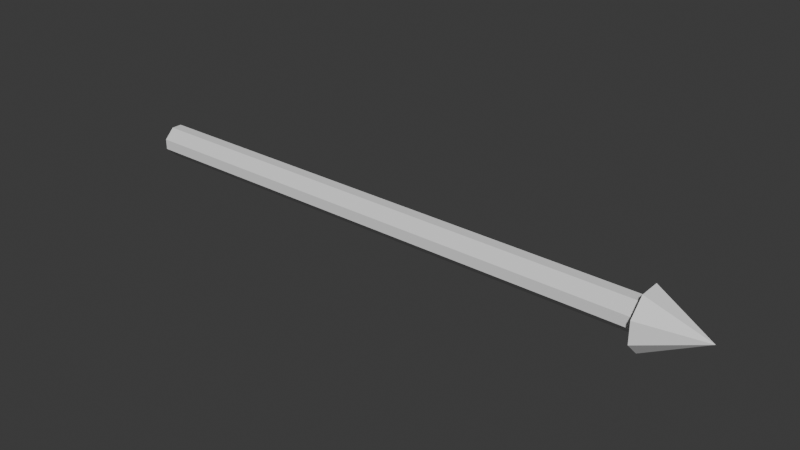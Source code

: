 # Source: ArrowWithHead.blend  (saved by Blender 4.1.24; exported with 4.5.12 LTS)
import bpy
from mathutils import Matrix  # noqa: F401  (used for matrix-valued properties, if any)

bpy.ops.wm.read_factory_settings(use_empty=True)
scene = bpy.context.scene
scene.name = 'Scene'

# ---- collections
col_collection = bpy.data.collections.new('Collection'); scene.collection.children.link(col_collection)

# ---- world
world_world = bpy.data.worlds.new('World'); scene.world = world_world
world_world.use_nodes = True; world_world.node_tree.nodes.clear()
_N = world_world.node_tree.nodes; _L = world_world.node_tree.links
n0 = _N.new('ShaderNodeOutputWorld'); n0.name = 'World Output'; n0.location = (300, 300)
n1 = _N.new('ShaderNodeBackground'); n1.name = 'Background'; n1.location = (10, 300)
n1.inputs[0].default_value = (0.05088, 0.05088, 0.05088, 1.0)
_L.new(n1.outputs[0], n0.inputs[0])
n0.is_active_output = True
world_world.color = (0.05088, 0.05088, 0.05088)
world_world.use_sun_shadow = False
world_world.sun_shadow_jitter_overblur = 0.0

# ---- meshes
me_cube_004 = bpy.data.meshes.new('Cube.004')
me_cube_004.from_pydata([(-0.9053, -0.3458, -1.0), (-0.9053, -1.0, -0.3458), (-0.9053, -1.0, 0.3458), (-0.9053, -0.3458, 1.0), (-0.9053, 1.0, -0.3458), (-0.9053, 0.3458, -1.0), (-0.9053, 0.3458, 1.0), (-0.9053, 1.0, 0.3458), (0.9053, -1.0, -0.3458), (0.9053, -0.3458, -1.0), (0.9053, -0.3458, 1.0), (0.9053, -1.0, 0.3458), (0.9053, 0.3458, -1.0), (0.9053, 1.0, -0.3458), (0.9053, 1.0, 0.3458), (0.9053, 0.3458, 1.0), (0.8469, 0.3458, -1.0), (0.7885, 0.3458, -1.0), (0.7301, 0.3458, -1.0), (0.6717, 0.3458, -1.0), (0.6133, 0.3458, -1.0), (0.5549, 0.3458, -1.0), (0.4965, 0.3458, -1.0), (0.4381, 0.3458, -1.0), (0.3797, 0.3458, -1.0), (0.3212, 0.3458, -1.0), (0.2628, 0.3458, -1.0), (0.2044, 0.3458, -1.0), (0.146, 0.3458, -1.0), (0.08761, 0.3458, -1.0), (0.0292, 0.3458, -1.0), (-0.0292, 0.3458, -1.0), (-0.08761, 0.3458, -1.0), (-0.146, 0.3458, -1.0), (-0.2044, 0.3458, -1.0), (-0.2628, 0.3458, -1.0), (-0.3212, 0.3458, -1.0), (-0.3797, 0.3458, -1.0), (-0.4381, 0.3458, -1.0), (-0.4965, 0.3458, -1.0), (-0.5549, 0.3458, -1.0), (-0.6133, 0.3458, -1.0), (-0.6717, 0.3458, -1.0), (-0.7301, 0.3458, -1.0), (-0.7885, 0.3458, -1.0), (-0.8469, 0.3458, -1.0), (-0.8469, 1.0, -0.3458), (-0.7885, 1.0, -0.3458), (-0.7301, 1.0, -0.3458), (-0.6717, 1.0, -0.3458), (-0.6133, 1.0, -0.3458), (-0.5549, 1.0, -0.3458), (-0.4965, 1.0, -0.3458), (-0.4381, 1.0, -0.3458), (-0.3797, 1.0, -0.3458), (-0.3212, 1.0, -0.3458), (-0.2628, 1.0, -0.3458), (-0.2044, 1.0, -0.3458), (-0.146, 1.0, -0.3458), (-0.08761, 1.0, -0.3458), (-0.0292, 1.0, -0.3458), (0.0292, 1.0, -0.3458), (0.08761, 1.0, -0.3458), (0.146, 1.0, -0.3458), (0.2044, 1.0, -0.3458), (0.2628, 1.0, -0.3458), (0.3212, 1.0, -0.3458), (0.3797, 1.0, -0.3458), (0.4381, 1.0, -0.3458), (0.4965, 1.0, -0.3458), (0.5549, 1.0, -0.3458), (0.6133, 1.0, -0.3458), (0.6717, 1.0, -0.3458), (0.7301, 1.0, -0.3458), (0.7885, 1.0, -0.3458), (0.8469, 1.0, -0.3458), (-0.8469, 0.3458, 1.0), (-0.7885, 0.3458, 1.0), (-0.7301, 0.3458, 1.0), (-0.6717, 0.3458, 1.0), (-0.6133, 0.3458, 1.0), (-0.5549, 0.3458, 1.0), (-0.4965, 0.3458, 1.0), (-0.4381, 0.3458, 1.0), (-0.3797, 0.3458, 1.0), (-0.3212, 0.3458, 1.0), (-0.2628, 0.3458, 1.0), (-0.2044, 0.3458, 1.0), (-0.146, 0.3458, 1.0), (-0.08761, 0.3458, 1.0), (-0.0292, 0.3458, 1.0), (0.0292, 0.3458, 1.0), (0.08761, 0.3458, 1.0), (0.146, 0.3458, 1.0), (0.2044, 0.3458, 1.0), (0.2628, 0.3458, 1.0), (0.3212, 0.3458, 1.0), (0.3797, 0.3458, 1.0), (0.4381, 0.3458, 1.0), (0.4965, 0.3458, 1.0), (0.5549, 0.3458, 1.0), (0.6133, 0.3458, 1.0), (0.6717, 0.3458, 1.0), (0.7301, 0.3458, 1.0), (0.7885, 0.3458, 1.0), (0.8469, 0.3458, 1.0), (0.8469, 1.0, 0.3458), (0.7885, 1.0, 0.3458), (0.7301, 1.0, 0.3458), (0.6717, 1.0, 0.3458), (0.6133, 1.0, 0.3458), (0.5549, 1.0, 0.3458), (0.4965, 1.0, 0.3458), (0.4381, 1.0, 0.3458), (0.3797, 1.0, 0.3458), (0.3212, 1.0, 0.3458), (0.2628, 1.0, 0.3458), (0.2044, 1.0, 0.3458), (0.146, 1.0, 0.3458), (0.08761, 1.0, 0.3458), (0.0292, 1.0, 0.3458), (-0.0292, 1.0, 0.3458), (-0.08761, 1.0, 0.3458), (-0.146, 1.0, 0.3458), (-0.2044, 1.0, 0.3458), (-0.2628, 1.0, 0.3458), (-0.3212, 1.0, 0.3458), (-0.3797, 1.0, 0.3458), (-0.4381, 1.0, 0.3458), (-0.4965, 1.0, 0.3458), (-0.5549, 1.0, 0.3458), (-0.6133, 1.0, 0.3458), (-0.6717, 1.0, 0.3458), (-0.7301, 1.0, 0.3458), (-0.7885, 1.0, 0.3458), (-0.8469, 1.0, 0.3458), (-0.8469, -0.3458, -1.0), (-0.7885, -0.3458, -1.0), (-0.7301, -0.3458, -1.0), (-0.6717, -0.3458, -1.0), (-0.6133, -0.3458, -1.0), (-0.5549, -0.3458, -1.0), (-0.4965, -0.3458, -1.0), (-0.4381, -0.3458, -1.0), (-0.3797, -0.3458, -1.0), (-0.3212, -0.3458, -1.0), (-0.2628, -0.3458, -1.0), (-0.2044, -0.3458, -1.0), (-0.146, -0.3458, -1.0), (-0.08761, -0.3458, -1.0), (-0.0292, -0.3458, -1.0), (0.0292, -0.3458, -1.0), (0.08761, -0.3458, -1.0), (0.146, -0.3458, -1.0), (0.2044, -0.3458, -1.0), (0.2628, -0.3458, -1.0), (0.3212, -0.3458, -1.0), (0.3797, -0.3458, -1.0), (0.4381, -0.3458, -1.0), (0.4965, -0.3458, -1.0), (0.5549, -0.3458, -1.0), (0.6133, -0.3458, -1.0), (0.6717, -0.3458, -1.0), (0.7301, -0.3458, -1.0), (0.7885, -0.3458, -1.0), (0.8469, -0.3458, -1.0), (0.8469, -1.0, -0.3458), (0.7885, -1.0, -0.3458), (0.7301, -1.0, -0.3458), (0.6717, -1.0, -0.3458), (0.6133, -1.0, -0.3458), (0.5549, -1.0, -0.3458), (0.4965, -1.0, -0.3458), (0.4381, -1.0, -0.3458), (0.3797, -1.0, -0.3458), (0.3212, -1.0, -0.3458), (0.2628, -1.0, -0.3458), (0.2044, -1.0, -0.3458), (0.146, -1.0, -0.3458), (0.08761, -1.0, -0.3458), (0.0292, -1.0, -0.3458), (-0.0292, -1.0, -0.3458), (-0.08761, -1.0, -0.3458), (-0.146, -1.0, -0.3458), (-0.2044, -1.0, -0.3458), (-0.2628, -1.0, -0.3458), (-0.3212, -1.0, -0.3458), (-0.3797, -1.0, -0.3458), (-0.4381, -1.0, -0.3458), (-0.4965, -1.0, -0.3458), (-0.5549, -1.0, -0.3458), (-0.6133, -1.0, -0.3458), (-0.6717, -1.0, -0.3458), (-0.7301, -1.0, -0.3458), (-0.7885, -1.0, -0.3458), (-0.8469, -1.0, -0.3458), (0.8469, -0.3458, 1.0), (0.7885, -0.3458, 1.0), (0.7301, -0.3458, 1.0), (0.6717, -0.3458, 1.0), (0.6133, -0.3458, 1.0), (0.5549, -0.3458, 1.0), (0.4965, -0.3458, 1.0), (0.4381, -0.3458, 1.0), (0.3797, -0.3458, 1.0), (0.3212, -0.3458, 1.0), (0.2628, -0.3458, 1.0), (0.2044, -0.3458, 1.0), (0.146, -0.3458, 1.0), (0.08761, -0.3458, 1.0), (0.0292, -0.3458, 1.0), (-0.0292, -0.3458, 1.0), (-0.08761, -0.3458, 1.0), (-0.146, -0.3458, 1.0), (-0.2044, -0.3458, 1.0), (-0.2628, -0.3458, 1.0), (-0.3212, -0.3458, 1.0), (-0.3797, -0.3458, 1.0), (-0.4381, -0.3458, 1.0), (-0.4965, -0.3458, 1.0), (-0.5549, -0.3458, 1.0), (-0.6133, -0.3458, 1.0), (-0.6717, -0.3458, 1.0), (-0.7301, -0.3458, 1.0), (-0.7885, -0.3458, 1.0), (-0.8469, -0.3458, 1.0), (-0.8469, -1.0, 0.3458), (-0.7885, -1.0, 0.3458), (-0.7301, -1.0, 0.3458), (-0.6717, -1.0, 0.3458), (-0.6133, -1.0, 0.3458), (-0.5549, -1.0, 0.3458), (-0.4965, -1.0, 0.3458), (-0.4381, -1.0, 0.3458), (-0.3797, -1.0, 0.3458), (-0.3212, -1.0, 0.3458), (-0.2628, -1.0, 0.3458), (-0.2044, -1.0, 0.3458), (-0.146, -1.0, 0.3458), (-0.08761, -1.0, 0.3458), (-0.0292, -1.0, 0.3458), (0.0292, -1.0, 0.3458), (0.08761, -1.0, 0.3458), (0.146, -1.0, 0.3458), (0.2044, -1.0, 0.3458), (0.2628, -1.0, 0.3458), (0.3212, -1.0, 0.3458), (0.3797, -1.0, 0.3458), (0.4381, -1.0, 0.3458), (0.4965, -1.0, 0.3458), (0.5549, -1.0, 0.3458), (0.6133, -1.0, 0.3458), (0.6717, -1.0, 0.3458), (0.7301, -1.0, 0.3458), (0.7885, -1.0, 0.3458), (0.8469, -1.0, 0.3458), (0.906, 1.737, -0.7697), (0.906, 0.7321, -1.793), (0.906, -0.7019, -1.805), (0.906, -1.725, -0.7999), (0.906, -1.737, 0.6342), (0.906, -0.7321, 1.657), (0.906, 0.7019, 1.67), (0.906, 1.725, 0.6644), (1.095, -9.184e-08, -0.06776)], [], [(195, 226, 2, 1), (12, 13, 14, 15, 10, 11, 8, 9), (76, 6, 3, 225), (0, 1, 2, 3, 6, 7, 4, 5), (75, 106, 14, 13), (45, 5, 4, 46), (105, 15, 14, 106), (165, 9, 8, 166), (225, 3, 2, 226), (16, 12, 9, 165), (5, 45, 136, 0), (45, 44, 137, 136), (44, 43, 138, 137), (43, 42, 139, 138), (42, 41, 140, 139), (41, 40, 141, 140), (40, 39, 142, 141), (39, 38, 143, 142), (38, 37, 144, 143), (37, 36, 145, 144), (36, 35, 146, 145), (35, 34, 147, 146), (34, 33, 148, 147), (33, 32, 149, 148), (32, 31, 150, 149), (31, 30, 151, 150), (30, 29, 152, 151), (29, 28, 153, 152), (28, 27, 154, 153), (27, 26, 155, 154), (26, 25, 156, 155), (25, 24, 157, 156), (24, 23, 158, 157), (23, 22, 159, 158), (22, 21, 160, 159), (21, 20, 161, 160), (20, 19, 162, 161), (19, 18, 163, 162), (18, 17, 164, 163), (17, 16, 165, 164), (10, 196, 255, 11), (196, 197, 254, 255), (197, 198, 253, 254), (198, 199, 252, 253), (199, 200, 251, 252), (200, 201, 250, 251), (201, 202, 249, 250), (202, 203, 248, 249), (203, 204, 247, 248), (204, 205, 246, 247), (205, 206, 245, 246), (206, 207, 244, 245), (207, 208, 243, 244), (208, 209, 242, 243), (209, 210, 241, 242), (210, 211, 240, 241), (211, 212, 239, 240), (212, 213, 238, 239), (213, 214, 237, 238), (214, 215, 236, 237), (215, 216, 235, 236), (216, 217, 234, 235), (217, 218, 233, 234), (218, 219, 232, 233), (219, 220, 231, 232), (220, 221, 230, 231), (221, 222, 229, 230), (222, 223, 228, 229), (223, 224, 227, 228), (224, 225, 226, 227), (0, 136, 195, 1), (136, 137, 194, 195), (137, 138, 193, 194), (138, 139, 192, 193), (139, 140, 191, 192), (140, 141, 190, 191), (141, 142, 189, 190), (142, 143, 188, 189), (143, 144, 187, 188), (144, 145, 186, 187), (145, 146, 185, 186), (146, 147, 184, 185), (147, 148, 183, 184), (148, 149, 182, 183), (149, 150, 181, 182), (150, 151, 180, 181), (151, 152, 179, 180), (152, 153, 178, 179), (153, 154, 177, 178), (154, 155, 176, 177), (155, 156, 175, 176), (156, 157, 174, 175), (157, 158, 173, 174), (158, 159, 172, 173), (159, 160, 171, 172), (160, 161, 170, 171), (161, 162, 169, 170), (162, 163, 168, 169), (163, 164, 167, 168), (164, 165, 166, 167), (6, 76, 135, 7), (76, 77, 134, 135), (77, 78, 133, 134), (78, 79, 132, 133), (79, 80, 131, 132), (80, 81, 130, 131), (81, 82, 129, 130), (82, 83, 128, 129), (83, 84, 127, 128), (84, 85, 126, 127), (85, 86, 125, 126), (86, 87, 124, 125), (87, 88, 123, 124), (88, 89, 122, 123), (89, 90, 121, 122), (90, 91, 120, 121), (91, 92, 119, 120), (92, 93, 118, 119), (93, 94, 117, 118), (94, 95, 116, 117), (95, 96, 115, 116), (96, 97, 114, 115), (97, 98, 113, 114), (98, 99, 112, 113), (99, 100, 111, 112), (100, 101, 110, 111), (101, 102, 109, 110), (102, 103, 108, 109), (103, 104, 107, 108), (104, 105, 106, 107), (12, 16, 75, 13), (16, 17, 74, 75), (17, 18, 73, 74), (18, 19, 72, 73), (19, 20, 71, 72), (20, 21, 70, 71), (21, 22, 69, 70), (22, 23, 68, 69), (23, 24, 67, 68), (24, 25, 66, 67), (25, 26, 65, 66), (26, 27, 64, 65), (27, 28, 63, 64), (28, 29, 62, 63), (29, 30, 61, 62), (30, 31, 60, 61), (31, 32, 59, 60), (32, 33, 58, 59), (33, 34, 57, 58), (34, 35, 56, 57), (35, 36, 55, 56), (36, 37, 54, 55), (37, 38, 53, 54), (38, 39, 52, 53), (39, 40, 51, 52), (40, 41, 50, 51), (41, 42, 49, 50), (42, 43, 48, 49), (43, 44, 47, 48), (44, 45, 46, 47), (4, 7, 135, 46), (46, 135, 134, 47), (47, 134, 133, 48), (48, 133, 132, 49), (49, 132, 131, 50), (50, 131, 130, 51), (51, 130, 129, 52), (52, 129, 128, 53), (53, 128, 127, 54), (54, 127, 126, 55), (55, 126, 125, 56), (56, 125, 124, 57), (57, 124, 123, 58), (58, 123, 122, 59), (59, 122, 121, 60), (60, 121, 120, 61), (61, 120, 119, 62), (62, 119, 118, 63), (63, 118, 117, 64), (64, 117, 116, 65), (65, 116, 115, 66), (66, 115, 114, 67), (67, 114, 113, 68), (68, 113, 112, 69), (69, 112, 111, 70), (70, 111, 110, 71), (71, 110, 109, 72), (72, 109, 108, 73), (73, 108, 107, 74), (74, 107, 106, 75), (15, 105, 196, 10), (105, 104, 197, 196), (104, 103, 198, 197), (103, 102, 199, 198), (102, 101, 200, 199), (101, 100, 201, 200), (100, 99, 202, 201), (99, 98, 203, 202), (98, 97, 204, 203), (97, 96, 205, 204), (96, 95, 206, 205), (95, 94, 207, 206), (94, 93, 208, 207), (93, 92, 209, 208), (92, 91, 210, 209), (91, 90, 211, 210), (90, 89, 212, 211), (89, 88, 213, 212), (88, 87, 214, 213), (87, 86, 215, 214), (86, 85, 216, 215), (85, 84, 217, 216), (84, 83, 218, 217), (83, 82, 219, 218), (82, 81, 220, 219), (81, 80, 221, 220), (80, 79, 222, 221), (79, 78, 223, 222), (78, 77, 224, 223), (77, 76, 225, 224), (8, 11, 255, 166), (166, 255, 254, 167), (167, 254, 253, 168), (168, 253, 252, 169), (169, 252, 251, 170), (170, 251, 250, 171), (171, 250, 249, 172), (172, 249, 248, 173), (173, 248, 247, 174), (174, 247, 246, 175), (175, 246, 245, 176), (176, 245, 244, 177), (177, 244, 243, 178), (178, 243, 242, 179), (179, 242, 241, 180), (180, 241, 240, 181), (181, 240, 239, 182), (182, 239, 238, 183), (183, 238, 237, 184), (184, 237, 236, 185), (185, 236, 235, 186), (186, 235, 234, 187), (187, 234, 233, 188), (188, 233, 232, 189), (189, 232, 231, 190), (190, 231, 230, 191), (191, 230, 229, 192), (192, 229, 228, 193), (193, 228, 227, 194), (194, 227, 226, 195), (256, 264, 257), (257, 264, 258), (258, 264, 259), (259, 264, 260), (260, 264, 261), (261, 264, 262), (256, 257, 258, 259, 260, 261, 262, 263), (262, 264, 263), (263, 264, 256)])
_uv = me_cube_004.uv_layers.new(name='UVMap')
_uv.uv.foreach_set('vector', [0.4568, 0.9919, 0.5432, 0.9919, 0.5432, 1.0, 0.4568, 1.0, 0.375, 0.5818, 0.4568, 0.5, 0.5432, 0.5, 0.625, 0.5818, 0.625, 0.6682, 0.5432, 0.75, 0.4568, 0.75, 0.375, 0.6682, 0.8669, 0.5818, 0.875, 0.5818, 0.875, 0.6682, 0.8669, 0.6682, 0.375, 0.08177, 0.4568, 0.0, 0.5432, 0.0, 0.625, 0.08177, 0.625, 0.1682, 0.5432, 0.25, 0.4568, 0.25, 0.375, 0.1682, 0.4568, 0.4919, 0.5432, 0.4919, 0.5432, 0.5, 0.4568, 0.5, 0.1331, 0.5818, 0.125, 0.5818, 0.125, 0.5, 0.1331, 0.5, 0.625, 0.4919, 0.625, 0.5, 0.5432, 0.5, 0.5432, 0.4919, 0.3669, 0.6682, 0.375, 0.6682, 0.375, 0.75, 0.3669, 0.75, 0.625, 0.9919, 0.625, 1.0, 0.5432, 1.0, 0.5432, 0.9919, 0.3669, 0.5818, 0.375, 0.5818, 0.375, 0.6682, 0.3669, 0.6682, 0.125, 0.5818, 0.1331, 0.5818, 0.1331, 0.6682, 0.125, 0.6682, 0.1331, 0.5818, 0.1411, 0.5818, 0.1411, 0.6682, 0.1331, 0.6682, 0.1411, 0.5818, 0.1492, 0.5818, 0.1492, 0.6682, 0.1411, 0.6682, 0.1492, 0.5818, 0.1573, 0.5818, 0.1573, 0.6682, 0.1492, 0.6682, 0.1573, 0.5818, 0.1653, 0.5818, 0.1653, 0.6682, 0.1573, 0.6682, 0.1653, 0.5818, 0.1734, 0.5818, 0.1734, 0.6682, 0.1653, 0.6682, 0.1734, 0.5818, 0.1815, 0.5818, 0.1815, 0.6682, 0.1734, 0.6682, 0.1815, 0.5818, 0.1895, 0.5818, 0.1895, 0.6682, 0.1815, 0.6682, 0.1895, 0.5818, 0.1976, 0.5818, 0.1976, 0.6682, 0.1895, 0.6682, 0.1976, 0.5818, 0.2056, 0.5818, 0.2056, 0.6682, 0.1976, 0.6682, 0.2056, 0.5818, 0.2137, 0.5818, 0.2137, 0.6682, 0.2056, 0.6682, 0.2137, 0.5818, 0.2218, 0.5818, 0.2218, 0.6682, 0.2137, 0.6682, 0.2218, 0.5818, 0.2298, 0.5818, 0.2298, 0.6682, 0.2218, 0.6682, 0.2298, 0.5818, 0.2379, 0.5818, 0.2379, 0.6682, 0.2298, 0.6682, 0.2379, 0.5818, 0.246, 0.5818, 0.246, 0.6682, 0.2379, 0.6682, 0.246, 0.5818, 0.254, 0.5818, 0.254, 0.6682, 0.246, 0.6682, 0.254, 0.5818, 0.2621, 0.5818, 0.2621, 0.6682, 0.254, 0.6682, 0.2621, 0.5818, 0.2702, 0.5818, 0.2702, 0.6682, 0.2621, 0.6682, 0.2702, 0.5818, 0.2782, 0.5818, 0.2782, 0.6682, 0.2702, 0.6682, 0.2782, 0.5818, 0.2863, 0.5818, 0.2863, 0.6682, 0.2782, 0.6682, 0.2863, 0.5818, 0.2944, 0.5818, 0.2944, 0.6682, 0.2863, 0.6682, 0.2944, 0.5818, 0.3024, 0.5818, 0.3024, 0.6682, 0.2944, 0.6682, 0.3024, 0.5818, 0.3105, 0.5818, 0.3105, 0.6682, 0.3024, 0.6682, 0.3105, 0.5818, 0.3185, 0.5818, 0.3185, 0.6682, 0.3105, 0.6682, 0.3185, 0.5818, 0.3266, 0.5818, 0.3266, 0.6682, 0.3185, 0.6682, 0.3266, 0.5818, 0.3347, 0.5818, 0.3347, 0.6682, 0.3266, 0.6682, 0.3347, 0.5818, 0.3427, 0.5818, 0.3427, 0.6682, 0.3347, 0.6682, 0.3427, 0.5818, 0.3508, 0.5818, 0.3508, 0.6682, 0.3427, 0.6682, 0.3508, 0.5818, 0.3589, 0.5818, 0.3589, 0.6682, 0.3508, 0.6682, 0.3589, 0.5818, 0.3669, 0.5818, 0.3669, 0.6682, 0.3589, 0.6682, 0.625, 0.75, 0.625, 0.7581, 0.5432, 0.7581, 0.5432, 0.75, 0.625, 0.7581, 0.625, 0.7661, 0.5432, 0.7661, 0.5432, 0.7581, 0.625, 0.7661, 0.625, 0.7742, 0.5432, 0.7742, 0.5432, 0.7661, 0.625, 0.7742, 0.625, 0.7823, 0.5432, 0.7823, 0.5432, 0.7742, 0.625, 0.7823, 0.625, 0.7903, 0.5432, 0.7903, 0.5432, 0.7823, 0.625, 0.7903, 0.625, 0.7984, 0.5432, 0.7984, 0.5432, 0.7903, 0.625, 0.7984, 0.625, 0.8065, 0.5432, 0.8065, 0.5432, 0.7984, 0.625, 0.8065, 0.625, 0.8145, 0.5432, 0.8145, 0.5432, 0.8065, 0.625, 0.8145, 0.625, 0.8226, 0.5432, 0.8226, 0.5432, 0.8145, 0.625, 0.8226, 0.625, 0.8306, 0.5432, 0.8306, 0.5432, 0.8226, 0.625, 0.8306, 0.625, 0.8387, 0.5432, 0.8387, 0.5432, 0.8306, 0.625, 0.8387, 0.625, 0.8468, 0.5432, 0.8468, 0.5432, 0.8387, 0.625, 0.8468, 0.625, 0.8548, 0.5432, 0.8548, 0.5432, 0.8468, 0.625, 0.8548, 0.625, 0.8629, 0.5432, 0.8629, 0.5432, 0.8548, 0.625, 0.8629, 0.625, 0.871, 0.5432, 0.871, 0.5432, 0.8629, 0.625, 0.871, 0.625, 0.879, 0.5432, 0.879, 0.5432, 0.871, 0.625, 0.879, 0.625, 0.8871, 0.5432, 0.8871, 0.5432, 0.879, 0.625, 0.8871, 0.625, 0.8952, 0.5432, 0.8952, 0.5432, 0.8871, 0.625, 0.8952, 0.625, 0.9032, 0.5432, 0.9032, 0.5432, 0.8952, 0.625, 0.9032, 0.625, 0.9113, 0.5432, 0.9113, 0.5432, 0.9032, 0.625, 0.9113, 0.625, 0.9194, 0.5432, 0.9194, 0.5432, 0.9113, 0.625, 0.9194, 0.625, 0.9274, 0.5432, 0.9274, 0.5432, 0.9194, 0.625, 0.9274, 0.625, 0.9355, 0.5432, 0.9355, 0.5432, 0.9274, 0.625, 0.9355, 0.625, 0.9435, 0.5432, 0.9435, 0.5432, 0.9355, 0.625, 0.9435, 0.625, 0.9516, 0.5432, 0.9516, 0.5432, 0.9435, 0.625, 0.9516, 0.625, 0.9597, 0.5432, 0.9597, 0.5432, 0.9516, 0.625, 0.9597, 0.625, 0.9677, 0.5432, 0.9677, 0.5432, 0.9597, 0.625, 0.9677, 0.625, 0.9758, 0.5432, 0.9758, 0.5432, 0.9677, 0.625, 0.9758, 0.625, 0.9839, 0.5432, 0.9839, 0.5432, 0.9758, 0.625, 0.9839, 0.625, 0.9919, 0.5432, 0.9919, 0.5432, 0.9839, 0.125, 0.6682, 0.1331, 0.6682, 0.1331, 0.75, 0.125, 0.75, 0.1331, 0.6682, 0.1411, 0.6682, 0.1411, 0.75, 0.1331, 0.75, 0.1411, 0.6682, 0.1492, 0.6682, 0.1492, 0.75, 0.1411, 0.75, 0.1492, 0.6682, 0.1573, 0.6682, 0.1573, 0.75, 0.1492, 0.75, 0.1573, 0.6682, 0.1653, 0.6682, 0.1653, 0.75, 0.1573, 0.75, 0.1653, 0.6682, 0.1734, 0.6682, 0.1734, 0.75, 0.1653, 0.75, 0.1734, 0.6682, 0.1815, 0.6682, 0.1815, 0.75, 0.1734, 0.75, 0.1815, 0.6682, 0.1895, 0.6682, 0.1895, 0.75, 0.1815, 0.75, 0.1895, 0.6682, 0.1976, 0.6682, 0.1976, 0.75, 0.1895, 0.75, 0.1976, 0.6682, 0.2056, 0.6682, 0.2056, 0.75, 0.1976, 0.75, 0.2056, 0.6682, 0.2137, 0.6682, 0.2137, 0.75, 0.2056, 0.75, 0.2137, 0.6682, 0.2218, 0.6682, 0.2218, 0.75, 0.2137, 0.75, 0.2218, 0.6682, 0.2298, 0.6682, 0.2298, 0.75, 0.2218, 0.75, 0.2298, 0.6682, 0.2379, 0.6682, 0.2379, 0.75, 0.2298, 0.75, 0.2379, 0.6682, 0.246, 0.6682, 0.246, 0.75, 0.2379, 0.75, 0.246, 0.6682, 0.254, 0.6682, 0.254, 0.75, 0.246, 0.75, 0.254, 0.6682, 0.2621, 0.6682, 0.2621, 0.75, 0.254, 0.75, 0.2621, 0.6682, 0.2702, 0.6682, 0.2702, 0.75, 0.2621, 0.75, 0.2702, 0.6682, 0.2782, 0.6682, 0.2782, 0.75, 0.2702, 0.75, 0.2782, 0.6682, 0.2863, 0.6682, 0.2863, 0.75, 0.2782, 0.75, 0.2863, 0.6682, 0.2944, 0.6682, 0.2944, 0.75, 0.2863, 0.75, 0.2944, 0.6682, 0.3024, 0.6682, 0.3024, 0.75, 0.2944, 0.75, 0.3024, 0.6682, 0.3105, 0.6682, 0.3105, 0.75, 0.3024, 0.75, 0.3105, 0.6682, 0.3185, 0.6682, 0.3185, 0.75, 0.3105, 0.75, 0.3185, 0.6682, 0.3266, 0.6682, 0.3266, 0.75, 0.3185, 0.75, 0.3266, 0.6682, 0.3347, 0.6682, 0.3347, 0.75, 0.3266, 0.75, 0.3347, 0.6682, 0.3427, 0.6682, 0.3427, 0.75, 0.3347, 0.75, 0.3427, 0.6682, 0.3508, 0.6682, 0.3508, 0.75, 0.3427, 0.75, 0.3508, 0.6682, 0.3589, 0.6682, 0.3589, 0.75, 0.3508, 0.75, 0.3589, 0.6682, 0.3669, 0.6682, 0.3669, 0.75, 0.3589, 0.75, 0.625, 0.25, 0.625, 0.2581, 0.5432, 0.2581, 0.5432, 0.25, 0.625, 0.2581, 0.625, 0.2661, 0.5432, 0.2661, 0.5432, 0.2581, 0.625, 0.2661, 0.625, 0.2742, 0.5432, 0.2742, 0.5432, 0.2661, 0.625, 0.2742, 0.625, 0.2823, 0.5432, 0.2823, 0.5432, 0.2742, 0.625, 0.2823, 0.625, 0.2903, 0.5432, 0.2903, 0.5432, 0.2823, 0.625, 0.2903, 0.625, 0.2984, 0.5432, 0.2984, 0.5432, 0.2903, 0.625, 0.2984, 0.625, 0.3065, 0.5432, 0.3065, 0.5432, 0.2984, 0.625, 0.3065, 0.625, 0.3145, 0.5432, 0.3145, 0.5432, 0.3065, 0.625, 0.3145, 0.625, 0.3226, 0.5432, 0.3226, 0.5432, 0.3145, 0.625, 0.3226, 0.625, 0.3306, 0.5432, 0.3306, 0.5432, 0.3226, 0.625, 0.3306, 0.625, 0.3387, 0.5432, 0.3387, 0.5432, 0.3306, 0.625, 0.3387, 0.625, 0.3468, 0.5432, 0.3468, 0.5432, 0.3387, 0.625, 0.3468, 0.625, 0.3548, 0.5432, 0.3548, 0.5432, 0.3468, 0.625, 0.3548, 0.625, 0.3629, 0.5432, 0.3629, 0.5432, 0.3548, 0.625, 0.3629, 0.625, 0.371, 0.5432, 0.371, 0.5432, 0.3629, 0.625, 0.371, 0.625, 0.379, 0.5432, 0.379, 0.5432, 0.371, 0.625, 0.379, 0.625, 0.3871, 0.5432, 0.3871, 0.5432, 0.379, 0.625, 0.3871, 0.625, 0.3952, 0.5432, 0.3952, 0.5432, 0.3871, 0.625, 0.3952, 0.625, 0.4032, 0.5432, 0.4032, 0.5432, 0.3952, 0.625, 0.4032, 0.625, 0.4113, 0.5432, 0.4113, 0.5432, 0.4032, 0.625, 0.4113, 0.625, 0.4194, 0.5432, 0.4194, 0.5432, 0.4113, 0.625, 0.4194, 0.625, 0.4274, 0.5432, 0.4274, 0.5432, 0.4194, 0.625, 0.4274, 0.625, 0.4355, 0.5432, 0.4355, 0.5432, 0.4274, 0.625, 0.4355, 0.625, 0.4435, 0.5432, 0.4435, 0.5432, 0.4355, 0.625, 0.4435, 0.625, 0.4516, 0.5432, 0.4516, 0.5432, 0.4435, 0.625, 0.4516, 0.625, 0.4597, 0.5432, 0.4597, 0.5432, 0.4516, 0.625, 0.4597, 0.625, 0.4677, 0.5432, 0.4677, 0.5432, 0.4597, 0.625, 0.4677, 0.625, 0.4758, 0.5432, 0.4758, 0.5432, 0.4677, 0.625, 0.4758, 0.625, 0.4839, 0.5432, 0.4839, 0.5432, 0.4758, 0.625, 0.4839, 0.625, 0.4919, 0.5432, 0.4919, 0.5432, 0.4839, 0.375, 0.5818, 0.3669, 0.5818, 0.3669, 0.5, 0.375, 0.5, 0.3669, 0.5818, 0.3589, 0.5818, 0.3589, 0.5, 0.3669, 0.5, 0.3589, 0.5818, 0.3508, 0.5818, 0.3508, 0.5, 0.3589, 0.5, 0.3508, 0.5818, 0.3427, 0.5818, 0.3427, 0.5, 0.3508, 0.5, 0.3427, 0.5818, 0.3347, 0.5818, 0.3347, 0.5, 0.3427, 0.5, 0.3347, 0.5818, 0.3266, 0.5818, 0.3266, 0.5, 0.3347, 0.5, 0.3266, 0.5818, 0.3185, 0.5818, 0.3185, 0.5, 0.3266, 0.5, 0.3185, 0.5818, 0.3105, 0.5818, 0.3105, 0.5, 0.3185, 0.5, 0.3105, 0.5818, 0.3024, 0.5818, 0.3024, 0.5, 0.3105, 0.5, 0.3024, 0.5818, 0.2944, 0.5818, 0.2944, 0.5, 0.3024, 0.5, 0.2944, 0.5818, 0.2863, 0.5818, 0.2863, 0.5, 0.2944, 0.5, 0.2863, 0.5818, 0.2782, 0.5818, 0.2782, 0.5, 0.2863, 0.5, 0.2782, 0.5818, 0.2702, 0.5818, 0.2702, 0.5, 0.2782, 0.5, 0.2702, 0.5818, 0.2621, 0.5818, 0.2621, 0.5, 0.2702, 0.5, 0.2621, 0.5818, 0.254, 0.5818, 0.254, 0.5, 0.2621, 0.5, 0.254, 0.5818, 0.246, 0.5818, 0.246, 0.5, 0.254, 0.5, 0.246, 0.5818, 0.2379, 0.5818, 0.2379, 0.5, 0.246, 0.5, 0.2379, 0.5818, 0.2298, 0.5818, 0.2298, 0.5, 0.2379, 0.5, 0.2298, 0.5818, 0.2218, 0.5818, 0.2218, 0.5, 0.2298, 0.5, 0.2218, 0.5818, 0.2137, 0.5818, 0.2137, 0.5, 0.2218, 0.5, 0.2137, 0.5818, 0.2056, 0.5818, 0.2056, 0.5, 0.2137, 0.5, 0.2056, 0.5818, 0.1976, 0.5818, 0.1976, 0.5, 0.2056, 0.5, 0.1976, 0.5818, 0.1895, 0.5818, 0.1895, 0.5, 0.1976, 0.5, 0.1895, 0.5818, 0.1815, 0.5818, 0.1815, 0.5, 0.1895, 0.5, 0.1815, 0.5818, 0.1734, 0.5818, 0.1734, 0.5, 0.1815, 0.5, 0.1734, 0.5818, 0.1653, 0.5818, 0.1653, 0.5, 0.1734, 0.5, 0.1653, 0.5818, 0.1573, 0.5818, 0.1573, 0.5, 0.1653, 0.5, 0.1573, 0.5818, 0.1492, 0.5818, 0.1492, 0.5, 0.1573, 0.5, 0.1492, 0.5818, 0.1411, 0.5818, 0.1411, 0.5, 0.1492, 0.5, 0.1411, 0.5818, 0.1331, 0.5818, 0.1331, 0.5, 0.1411, 0.5, 0.4568, 0.25, 0.5432, 0.25, 0.5432, 0.2581, 0.4568, 0.2581, 0.4568, 0.2581, 0.5432, 0.2581, 0.5432, 0.2661, 0.4568, 0.2661, 0.4568, 0.2661, 0.5432, 0.2661, 0.5432, 0.2742, 0.4568, 0.2742, 0.4568, 0.2742, 0.5432, 0.2742, 0.5432, 0.2823, 0.4568, 0.2823, 0.4568, 0.2823, 0.5432, 0.2823, 0.5432, 0.2903, 0.4568, 0.2903, 0.4568, 0.2903, 0.5432, 0.2903, 0.5432, 0.2984, 0.4568, 0.2984, 0.4568, 0.2984, 0.5432, 0.2984, 0.5432, 0.3065, 0.4568, 0.3065, 0.4568, 0.3065, 0.5432, 0.3065, 0.5432, 0.3145, 0.4568, 0.3145, 0.4568, 0.3145, 0.5432, 0.3145, 0.5432, 0.3226, 0.4568, 0.3226, 0.4568, 0.3226, 0.5432, 0.3226, 0.5432, 0.3306, 0.4568, 0.3306, 0.4568, 0.3306, 0.5432, 0.3306, 0.5432, 0.3387, 0.4568, 0.3387, 0.4568, 0.3387, 0.5432, 0.3387, 0.5432, 0.3468, 0.4568, 0.3468, 0.4568, 0.3468, 0.5432, 0.3468, 0.5432, 0.3548, 0.4568, 0.3548, 0.4568, 0.3548, 0.5432, 0.3548, 0.5432, 0.3629, 0.4568, 0.3629, 0.4568, 0.3629, 0.5432, 0.3629, 0.5432, 0.371, 0.4568, 0.371, 0.4568, 0.371, 0.5432, 0.371, 0.5432, 0.379, 0.4568, 0.379, 0.4568, 0.379, 0.5432, 0.379, 0.5432, 0.3871, 0.4568, 0.3871, 0.4568, 0.3871, 0.5432, 0.3871, 0.5432, 0.3952, 0.4568, 0.3952, 0.4568, 0.3952, 0.5432, 0.3952, 0.5432, 0.4032, 0.4568, 0.4032, 0.4568, 0.4032, 0.5432, 0.4032, 0.5432, 0.4113, 0.4568, 0.4113, 0.4568, 0.4113, 0.5432, 0.4113, 0.5432, 0.4194, 0.4568, 0.4194, 0.4568, 0.4194, 0.5432, 0.4194, 0.5432, 0.4274, 0.4568, 0.4274, 0.4568, 0.4274, 0.5432, 0.4274, 0.5432, 0.4355, 0.4568, 0.4355, 0.4568, 0.4355, 0.5432, 0.4355, 0.5432, 0.4435, 0.4568, 0.4435, 0.4568, 0.4435, 0.5432, 0.4435, 0.5432, 0.4516, 0.4568, 0.4516, 0.4568, 0.4516, 0.5432, 0.4516, 0.5432, 0.4597, 0.4568, 0.4597, 0.4568, 0.4597, 0.5432, 0.4597, 0.5432, 0.4677, 0.4568, 0.4677, 0.4568, 0.4677, 0.5432, 0.4677, 0.5432, 0.4758, 0.4568, 0.4758, 0.4568, 0.4758, 0.5432, 0.4758, 0.5432, 0.4839, 0.4568, 0.4839, 0.4568, 0.4839, 0.5432, 0.4839, 0.5432, 0.4919, 0.4568, 0.4919, 0.625, 0.5818, 0.6331, 0.5818, 0.6331, 0.6682, 0.625, 0.6682, 0.6331, 0.5818, 0.6411, 0.5818, 0.6411, 0.6682, 0.6331, 0.6682, 0.6411, 0.5818, 0.6492, 0.5818, 0.6492, 0.6682, 0.6411, 0.6682, 0.6492, 0.5818, 0.6573, 0.5818, 0.6573, 0.6682, 0.6492, 0.6682, 0.6573, 0.5818, 0.6653, 0.5818, 0.6653, 0.6682, 0.6573, 0.6682, 0.6653, 0.5818, 0.6734, 0.5818, 0.6734, 0.6682, 0.6653, 0.6682, 0.6734, 0.5818, 0.6815, 0.5818, 0.6815, 0.6682, 0.6734, 0.6682, 0.6815, 0.5818, 0.6895, 0.5818, 0.6895, 0.6682, 0.6815, 0.6682, 0.6895, 0.5818, 0.6976, 0.5818, 0.6976, 0.6682, 0.6895, 0.6682, 0.6976, 0.5818, 0.7056, 0.5818, 0.7056, 0.6682, 0.6976, 0.6682, 0.7056, 0.5818, 0.7137, 0.5818, 0.7137, 0.6682, 0.7056, 0.6682, 0.7137, 0.5818, 0.7218, 0.5818, 0.7218, 0.6682, 0.7137, 0.6682, 0.7218, 0.5818, 0.7298, 0.5818, 0.7298, 0.6682, 0.7218, 0.6682, 0.7298, 0.5818, 0.7379, 0.5818, 0.7379, 0.6682, 0.7298, 0.6682, 0.7379, 0.5818, 0.746, 0.5818, 0.746, 0.6682, 0.7379, 0.6682, 0.746, 0.5818, 0.754, 0.5818, 0.754, 0.6682, 0.746, 0.6682, 0.754, 0.5818, 0.7621, 0.5818, 0.7621, 0.6682, 0.754, 0.6682, 0.7621, 0.5818, 0.7702, 0.5818, 0.7702, 0.6682, 0.7621, 0.6682, 0.7702, 0.5818, 0.7782, 0.5818, 0.7782, 0.6682, 0.7702, 0.6682, 0.7782, 0.5818, 0.7863, 0.5818, 0.7863, 0.6682, 0.7782, 0.6682, 0.7863, 0.5818, 0.7944, 0.5818, 0.7944, 0.6682, 0.7863, 0.6682, 0.7944, 0.5818, 0.8024, 0.5818, 0.8024, 0.6682, 0.7944, 0.6682, 0.8024, 0.5818, 0.8105, 0.5818, 0.8105, 0.6682, 0.8024, 0.6682, 0.8105, 0.5818, 0.8185, 0.5818, 0.8185, 0.6682, 0.8105, 0.6682, 0.8185, 0.5818, 0.8266, 0.5818, 0.8266, 0.6682, 0.8185, 0.6682, 0.8266, 0.5818, 0.8347, 0.5818, 0.8347, 0.6682, 0.8266, 0.6682, 0.8347, 0.5818, 0.8427, 0.5818, 0.8427, 0.6682, 0.8347, 0.6682, 0.8427, 0.5818, 0.8508, 0.5818, 0.8508, 0.6682, 0.8427, 0.6682, 0.8508, 0.5818, 0.8589, 0.5818, 0.8589, 0.6682, 0.8508, 0.6682, 0.8589, 0.5818, 0.8669, 0.5818, 0.8669, 0.6682, 0.8589, 0.6682, 0.4568, 0.75, 0.5432, 0.75, 0.5432, 0.7581, 0.4568, 0.7581, 0.4568, 0.7581, 0.5432, 0.7581, 0.5432, 0.7661, 0.4568, 0.7661, 0.4568, 0.7661, 0.5432, 0.7661, 0.5432, 0.7742, 0.4568, 0.7742, 0.4568, 0.7742, 0.5432, 0.7742, 0.5432, 0.7823, 0.4568, 0.7823, 0.4568, 0.7823, 0.5432, 0.7823, 0.5432, 0.7903, 0.4568, 0.7903, 0.4568, 0.7903, 0.5432, 0.7903, 0.5432, 0.7984, 0.4568, 0.7984, 0.4568, 0.7984, 0.5432, 0.7984, 0.5432, 0.8065, 0.4568, 0.8065, 0.4568, 0.8065, 0.5432, 0.8065, 0.5432, 0.8145, 0.4568, 0.8145, 0.4568, 0.8145, 0.5432, 0.8145, 0.5432, 0.8226, 0.4568, 0.8226, 0.4568, 0.8226, 0.5432, 0.8226, 0.5432, 0.8306, 0.4568, 0.8306, 0.4568, 0.8306, 0.5432, 0.8306, 0.5432, 0.8387, 0.4568, 0.8387, 0.4568, 0.8387, 0.5432, 0.8387, 0.5432, 0.8468, 0.4568, 0.8468, 0.4568, 0.8468, 0.5432, 0.8468, 0.5432, 0.8548, 0.4568, 0.8548, 0.4568, 0.8548, 0.5432, 0.8548, 0.5432, 0.8629, 0.4568, 0.8629, 0.4568, 0.8629, 0.5432, 0.8629, 0.5432, 0.871, 0.4568, 0.871, 0.4568, 0.871, 0.5432, 0.871, 0.5432, 0.879, 0.4568, 0.879, 0.4568, 0.879, 0.5432, 0.879, 0.5432, 0.8871, 0.4568, 0.8871, 0.4568, 0.8871, 0.5432, 0.8871, 0.5432, 0.8952, 0.4568, 0.8952, 0.4568, 0.8952, 0.5432, 0.8952, 0.5432, 0.9032, 0.4568, 0.9032, 0.4568, 0.9032, 0.5432, 0.9032, 0.5432, 0.9113, 0.4568, 0.9113, 0.4568, 0.9113, 0.5432, 0.9113, 0.5432, 0.9194, 0.4568, 0.9194, 0.4568, 0.9194, 0.5432, 0.9194, 0.5432, 0.9274, 0.4568, 0.9274, 0.4568, 0.9274, 0.5432, 0.9274, 0.5432, 0.9355, 0.4568, 0.9355, 0.4568, 0.9355, 0.5432, 0.9355, 0.5432, 0.9435, 0.4568, 0.9435, 0.4568, 0.9435, 0.5432, 0.9435, 0.5432, 0.9516, 0.4568, 0.9516, 0.4568, 0.9516, 0.5432, 0.9516, 0.5432, 0.9597, 0.4568, 0.9597, 0.4568, 0.9597, 0.5432, 0.9597, 0.5432, 0.9677, 0.4568, 0.9677, 0.4568, 0.9677, 0.5432, 0.9677, 0.5432, 0.9758, 0.4568, 0.9758, 0.4568, 0.9758, 0.5432, 0.9758, 0.5432, 0.9839, 0.4568, 0.9839, 0.4568, 0.9839, 0.5432, 0.9839, 0.5432, 0.9919, 0.4568, 0.9919, 0.25, 0.49, 0.25, 0.25, 0.4197, 0.4197, 0.4197, 0.4197, 0.25, 0.25, 0.49, 0.25, 0.49, 0.25, 0.25, 0.25, 0.4197, 0.08029, 0.4197, 0.08029, 0.25, 0.25, 0.25, 0.01, 0.25, 0.01, 0.25, 0.25, 0.08029, 0.08029, 0.08029, 0.08029, 0.25, 0.25, 0.01, 0.25, 0.75, 0.49, 0.9197, 0.4197, 0.99, 0.25, 0.9197, 0.08029, 0.75, 0.01, 0.5803, 0.08029, 0.51, 0.25, 0.5803, 0.4197, 0.01, 0.25, 0.25, 0.25, 0.08029, 0.4197, 0.08029, 0.4197, 0.25, 0.25, 0.25, 0.49])
me_cube_004.update()

# ---- curves / text
cu_arc = bpy.data.curves.new('Arc', 'CURVE')
cu_arc.dimensions = '2D'
cu_arc.use_path = True
cu_arc.fill_mode = 'BOTH'

# ---- objects
ob_cube = bpy.data.objects.new('Cube', me_cube_004)
ob_arc = bpy.data.objects.new('Arc', cu_arc)

# ---- transforms, parenting, visibility, modifiers, constraints
ob_cube.location = (5.365, 0.0, 0.0)
ob_cube.scale = (5.917, 0.2989, 0.2989)
_m = ob_cube.modifiers.new('Curve', 'CURVE')
ob_arc.location = (0.0, 0.0, 0.0)

# ---- collection membership
col_collection.objects.link(ob_cube)
col_collection.objects.link(ob_arc)

# ---- scene / render settings (as saved in the file)
scene.frame_start = 1; scene.frame_end = 250; scene.frame_set(54)
scene.render.engine = 'BLENDER_EEVEE_NEXT'
scene.cycles.sampling_pattern = 'TABULATED_SOBOL'
scene.eevee.ray_tracing_options.trace_max_roughness = 0.0
bpy.context.view_layer.update()

# ---- added for rendering (the .blend has no active camera and no usable light): camera, sun
cam_auto = bpy.data.cameras.new('AutoCamera')
cam_auto.lens = 50.0
cam_auto.sensor_width = 36.0
cam_auto.clip_end = 1000.0
ob_auto_camera = bpy.data.objects.new('AutoCamera', cam_auto)
scene.collection.objects.link(ob_auto_camera)
ob_auto_camera.location = (16.9682, -13.2538, 8.81559)
ob_auto_camera.rotation_euler = (1.09748, -7.21219e-08, 0.694738)
scene.camera = ob_auto_camera
light_auto_sun = bpy.data.lights.new('AutoSun', 'SUN')
light_auto_sun.energy = 3.0
light_auto_sun.angle = 0.0523599
ob_auto_sun = bpy.data.objects.new('AutoSun', light_auto_sun)
scene.collection.objects.link(ob_auto_sun)
ob_auto_sun.rotation_euler = (0.872665, 0.174533, 0.523599)
bpy.context.view_layer.update()
